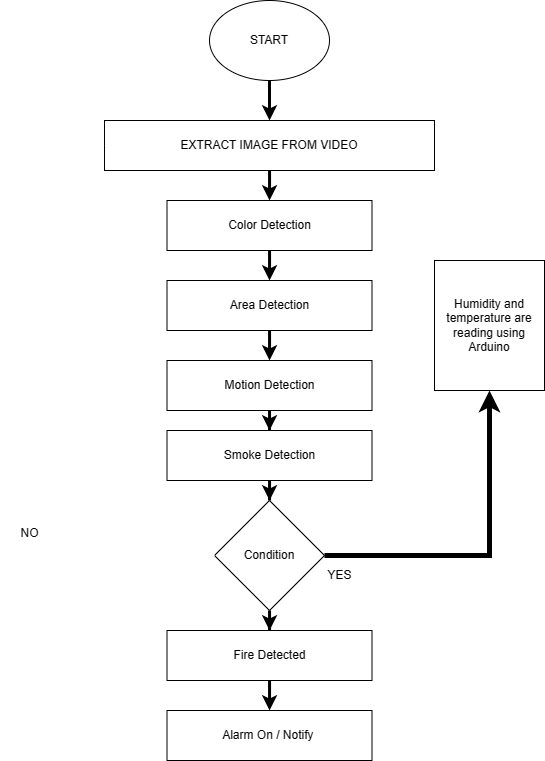

The diagram above was exported from draw.io. Its source (the exported page's mxGraphModel, read from the mxfile embedded in the PNG):
<mxGraphModel dx="1733" dy="944" grid="1" gridSize="10" guides="1" tooltips="1" connect="1" arrows="1" fold="1" page="1" pageScale="1" pageWidth="850" pageHeight="1100" math="0" shadow="0">
  <root>
    <mxCell id="0" />
    <mxCell id="1" parent="0" />
    <mxCell id="YAdOggsAbj-u7wgJHYsS-3" value="" style="edgeStyle=orthogonalEdgeStyle;rounded=0;orthogonalLoop=1;jettySize=auto;html=1;strokeWidth=3;" edge="1" parent="1" source="YAdOggsAbj-u7wgJHYsS-1" target="YAdOggsAbj-u7wgJHYsS-2">
      <mxGeometry relative="1" as="geometry" />
    </mxCell>
    <mxCell id="YAdOggsAbj-u7wgJHYsS-1" value="START" style="ellipse;whiteSpace=wrap;html=1;" vertex="1" parent="1">
      <mxGeometry x="360" y="370" width="120" height="80" as="geometry" />
    </mxCell>
    <mxCell id="YAdOggsAbj-u7wgJHYsS-26" style="edgeStyle=orthogonalEdgeStyle;rounded=0;orthogonalLoop=1;jettySize=auto;html=1;entryX=0.5;entryY=0;entryDx=0;entryDy=0;strokeWidth=3;" edge="1" parent="1" source="YAdOggsAbj-u7wgJHYsS-2" target="YAdOggsAbj-u7wgJHYsS-4">
      <mxGeometry relative="1" as="geometry" />
    </mxCell>
    <mxCell id="YAdOggsAbj-u7wgJHYsS-2" value="EXTRACT IMAGE FROM VIDEO" style="rounded=0;whiteSpace=wrap;html=1;" vertex="1" parent="1">
      <mxGeometry x="255" y="490" width="330" height="50" as="geometry" />
    </mxCell>
    <mxCell id="YAdOggsAbj-u7wgJHYsS-27" style="edgeStyle=orthogonalEdgeStyle;rounded=0;orthogonalLoop=1;jettySize=auto;html=1;entryX=0.5;entryY=0;entryDx=0;entryDy=0;strokeWidth=3;" edge="1" parent="1" source="YAdOggsAbj-u7wgJHYsS-4" target="YAdOggsAbj-u7wgJHYsS-5">
      <mxGeometry relative="1" as="geometry" />
    </mxCell>
    <mxCell id="YAdOggsAbj-u7wgJHYsS-4" value="Color Detection" style="rounded=0;whiteSpace=wrap;html=1;" vertex="1" parent="1">
      <mxGeometry x="317.5" y="570" width="205" height="50" as="geometry" />
    </mxCell>
    <mxCell id="YAdOggsAbj-u7wgJHYsS-30" style="edgeStyle=orthogonalEdgeStyle;rounded=0;orthogonalLoop=1;jettySize=auto;html=1;entryX=0.5;entryY=0;entryDx=0;entryDy=0;strokeWidth=3;" edge="1" parent="1" source="YAdOggsAbj-u7wgJHYsS-5" target="YAdOggsAbj-u7wgJHYsS-6">
      <mxGeometry relative="1" as="geometry" />
    </mxCell>
    <mxCell id="YAdOggsAbj-u7wgJHYsS-5" value="Area Detection" style="rounded=0;whiteSpace=wrap;html=1;" vertex="1" parent="1">
      <mxGeometry x="317.5" y="650" width="205" height="50" as="geometry" />
    </mxCell>
    <mxCell id="YAdOggsAbj-u7wgJHYsS-31" style="edgeStyle=orthogonalEdgeStyle;rounded=0;orthogonalLoop=1;jettySize=auto;html=1;entryX=0.5;entryY=0;entryDx=0;entryDy=0;strokeWidth=3;" edge="1" parent="1" source="YAdOggsAbj-u7wgJHYsS-6" target="YAdOggsAbj-u7wgJHYsS-7">
      <mxGeometry relative="1" as="geometry" />
    </mxCell>
    <mxCell id="YAdOggsAbj-u7wgJHYsS-6" value="Motion Detection" style="rounded=0;whiteSpace=wrap;html=1;" vertex="1" parent="1">
      <mxGeometry x="317.5" y="730" width="205" height="50" as="geometry" />
    </mxCell>
    <mxCell id="YAdOggsAbj-u7wgJHYsS-16" value="" style="edgeStyle=orthogonalEdgeStyle;rounded=0;orthogonalLoop=1;jettySize=auto;html=1;strokeWidth=3;" edge="1" parent="1" source="YAdOggsAbj-u7wgJHYsS-7" target="YAdOggsAbj-u7wgJHYsS-8">
      <mxGeometry relative="1" as="geometry" />
    </mxCell>
    <mxCell id="YAdOggsAbj-u7wgJHYsS-7" value="Smoke Detection" style="rounded=0;whiteSpace=wrap;html=1;" vertex="1" parent="1">
      <mxGeometry x="317.5" y="800" width="205" height="50" as="geometry" />
    </mxCell>
    <mxCell id="YAdOggsAbj-u7wgJHYsS-17" value="" style="edgeStyle=orthogonalEdgeStyle;rounded=0;orthogonalLoop=1;jettySize=auto;html=1;strokeWidth=3;" edge="1" parent="1" source="YAdOggsAbj-u7wgJHYsS-9" target="YAdOggsAbj-u7wgJHYsS-10">
      <mxGeometry relative="1" as="geometry" />
    </mxCell>
    <mxCell id="YAdOggsAbj-u7wgJHYsS-8" value="Condition" style="rhombus;whiteSpace=wrap;html=1;" vertex="1" parent="1">
      <mxGeometry x="365" y="870" width="110" height="110" as="geometry" />
    </mxCell>
    <mxCell id="YAdOggsAbj-u7wgJHYsS-10" value="Alarm On / Notify&amp;nbsp;" style="rounded=0;whiteSpace=wrap;html=1;" vertex="1" parent="1">
      <mxGeometry x="317.5" y="1080" width="205" height="50" as="geometry" />
    </mxCell>
    <mxCell id="YAdOggsAbj-u7wgJHYsS-11" value="Humidity and temperature are reading using Arduino" style="rounded=0;whiteSpace=wrap;html=1;" vertex="1" parent="1">
      <mxGeometry x="585" y="630" width="110" height="130" as="geometry" />
    </mxCell>
    <mxCell id="YAdOggsAbj-u7wgJHYsS-18" value="" style="edgeStyle=orthogonalEdgeStyle;rounded=0;orthogonalLoop=1;jettySize=auto;html=1;strokeWidth=3;" edge="1" parent="1" source="YAdOggsAbj-u7wgJHYsS-8" target="YAdOggsAbj-u7wgJHYsS-9">
      <mxGeometry relative="1" as="geometry">
        <mxPoint x="420" y="980" as="sourcePoint" />
        <mxPoint x="420" y="1040" as="targetPoint" />
      </mxGeometry>
    </mxCell>
    <mxCell id="YAdOggsAbj-u7wgJHYsS-9" value="Fire Detected" style="rounded=0;whiteSpace=wrap;html=1;" vertex="1" parent="1">
      <mxGeometry x="317.5" y="1000" width="205" height="50" as="geometry" />
    </mxCell>
    <mxCell id="YAdOggsAbj-u7wgJHYsS-20" value="" style="endArrow=classic;html=1;rounded=0;exitX=0;exitY=0.5;exitDx=0;exitDy=0;entryX=0;entryY=0.5;entryDx=0;entryDy=0;fillColor=#fff2cc;strokeColor=#FFFFFF;strokeWidth=5;" edge="1" parent="1" source="YAdOggsAbj-u7wgJHYsS-8" target="YAdOggsAbj-u7wgJHYsS-2">
      <mxGeometry width="50" height="50" relative="1" as="geometry">
        <mxPoint x="220" y="880" as="sourcePoint" />
        <mxPoint x="160" y="920" as="targetPoint" />
        <Array as="points">
          <mxPoint x="160" y="925" />
          <mxPoint x="160" y="680" />
          <mxPoint x="160" y="515" />
        </Array>
      </mxGeometry>
    </mxCell>
    <mxCell id="YAdOggsAbj-u7wgJHYsS-21" value="" style="endArrow=classic;html=1;rounded=0;exitX=1;exitY=0.5;exitDx=0;exitDy=0;entryX=0.5;entryY=1;entryDx=0;entryDy=0;strokeWidth=5;" edge="1" parent="1" source="YAdOggsAbj-u7wgJHYsS-8" target="YAdOggsAbj-u7wgJHYsS-11">
      <mxGeometry width="50" height="50" relative="1" as="geometry">
        <mxPoint x="545" y="960" as="sourcePoint" />
        <mxPoint x="435" y="550" as="targetPoint" />
        <Array as="points">
          <mxPoint x="640" y="925" />
          <mxPoint x="640" y="840" />
        </Array>
      </mxGeometry>
    </mxCell>
    <mxCell id="YAdOggsAbj-u7wgJHYsS-22" value="NO" style="text;html=1;align=center;verticalAlign=middle;resizable=0;points=[];autosize=1;strokeColor=none;fillColor=none;" vertex="1" parent="1">
      <mxGeometry x="160" y="888" width="40" height="30" as="geometry" />
    </mxCell>
    <mxCell id="YAdOggsAbj-u7wgJHYsS-23" value="YES" style="text;html=1;align=center;verticalAlign=middle;resizable=0;points=[];autosize=1;strokeColor=none;fillColor=none;" vertex="1" parent="1">
      <mxGeometry x="465" y="930" width="50" height="30" as="geometry" />
    </mxCell>
  </root>
</mxGraphModel>